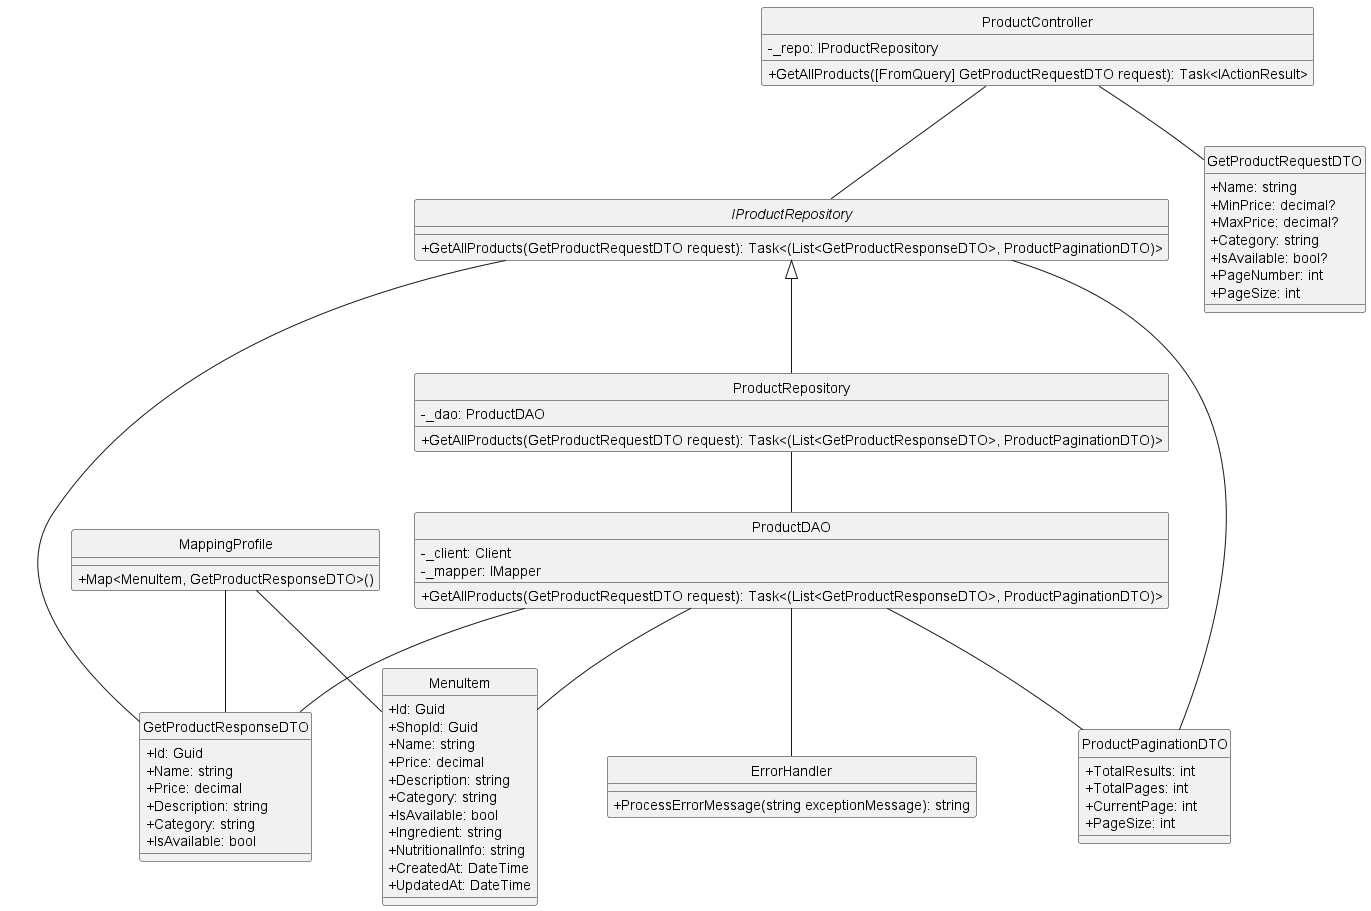

The diagram above was rendered by PlantUML. Its source (embedded in the PNG):
@startuml
hide circle
skinparam classAttributeIconSize 0

' Controllers
class ProductController {
    - _repo: IProductRepository
    + GetAllProducts([FromQuery] GetProductRequestDTO request): Task<IActionResult>
}

' Repository Interface
interface IProductRepository {
    + GetAllProducts(GetProductRequestDTO request): Task<(List<GetProductResponseDTO>, ProductPaginationDTO)>
}

' Repository Implementation
class ProductRepository {
    - _dao: ProductDAO
    + GetAllProducts(GetProductRequestDTO request): Task<(List<GetProductResponseDTO>, ProductPaginationDTO)>
}

' Data Access Object
class ProductDAO {
    - _client: Client
    - _mapper: IMapper
    + GetAllProducts(GetProductRequestDTO request): Task<(List<GetProductResponseDTO>, ProductPaginationDTO)>
}

' Domain Model
class MenuItem {
    + Id: Guid
    + ShopId: Guid
    + Name: string
    + Price: decimal
    + Description: string
    + Category: string
    + IsAvailable: bool
    + Ingredient: string
    + NutritionalInfo: string
    + CreatedAt: DateTime
    + UpdatedAt: DateTime
}

' Request Data Transfer Object
class GetProductRequestDTO {
    + Name: string
    + MinPrice: decimal?
    + MaxPrice: decimal?
    + Category: string
    + IsAvailable: bool?
    + PageNumber: int
    + PageSize: int
}

' Response Data Transfer Object
class GetProductResponseDTO {
    + Id: Guid
    + Name: string
    + Price: decimal
    + Description: string
    + Category: string
    + IsAvailable: bool
}

' Pagination Data Transfer Object
class ProductPaginationDTO {
    + TotalResults: int
    + TotalPages: int
    + CurrentPage: int
    + PageSize: int
}

' Utility classes
class ErrorHandler {
    + ProcessErrorMessage(string exceptionMessage): string
}

class MappingProfile {
    + Map<MenuItem, GetProductResponseDTO>()
}

' Relationships
ProductController -- IProductRepository
ProductController -- GetProductRequestDTO

IProductRepository <|-- ProductRepository
IProductRepository -- GetProductResponseDTO
IProductRepository -- ProductPaginationDTO

ProductRepository -- ProductDAO


ProductDAO -- ErrorHandler
ProductDAO -- GetProductResponseDTO
ProductDAO -- ProductPaginationDTO
ProductDAO -- MenuItem

MappingProfile -- MenuItem
MappingProfile -- GetProductResponseDTO

@enduml